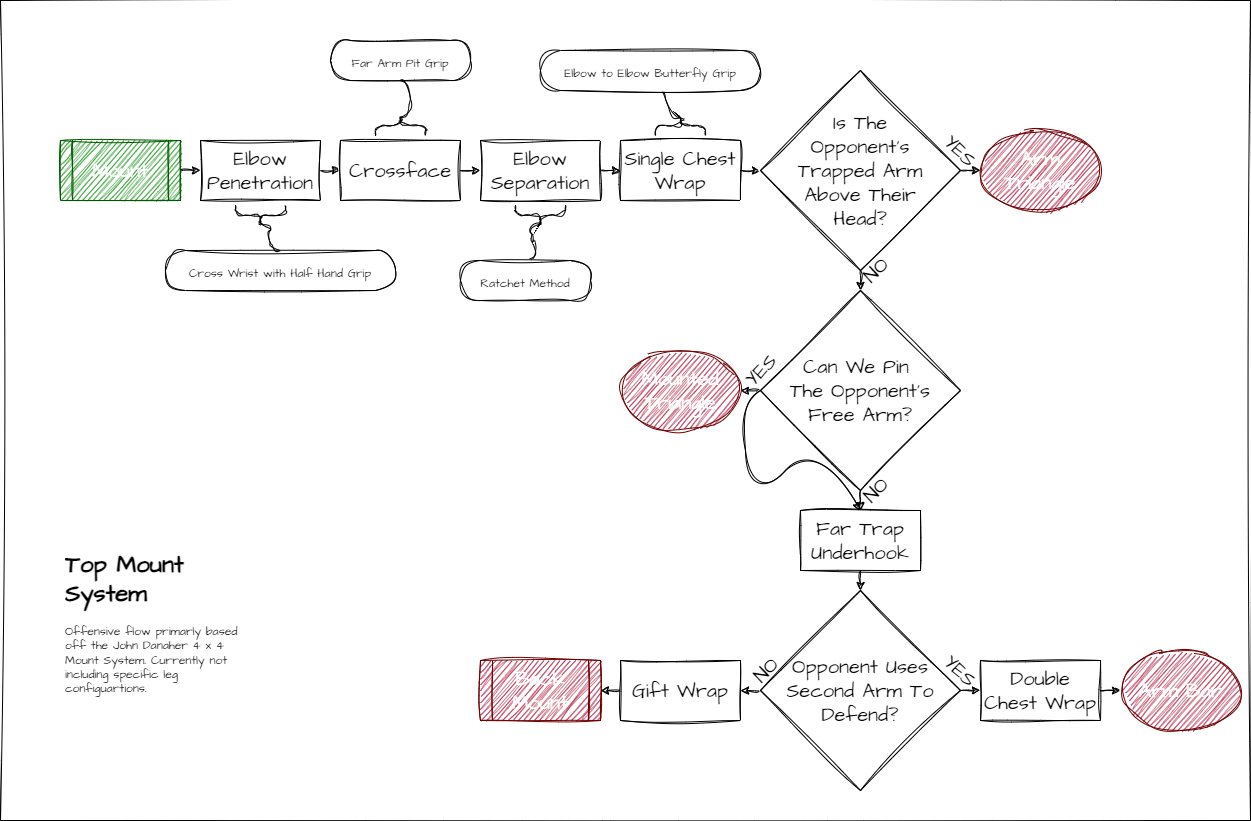

The diagram above was exported from draw.io. Its source (the exported page's mxGraphModel, read from the mxfile embedded in the PNG):
<mxGraphModel dx="2301" dy="1152" grid="1" gridSize="10" guides="1" tooltips="1" connect="1" arrows="1" fold="1" page="1" pageScale="1" pageWidth="850" pageHeight="1100" background="none" math="0" shadow="0">
  <root>
    <mxCell id="0" />
    <mxCell id="1" parent="0" />
    <mxCell id="80" value="" style="rounded=0;whiteSpace=wrap;html=1;sketch=1;hachureGap=4;jiggle=2;curveFitting=1;strokeColor=#000000;fontFamily=Architects Daughter;fontSource=https%3A%2F%2Ffonts.googleapis.com%2Fcss%3Ffamily%3DArchitects%2BDaughter;fontSize=20;" vertex="1" parent="1">
      <mxGeometry x="-400" y="190" width="1250" height="820" as="geometry" />
    </mxCell>
    <mxCell id="31" style="edgeStyle=none;sketch=1;hachureGap=4;jiggle=2;curveFitting=1;html=1;exitX=1;exitY=0.5;exitDx=0;exitDy=0;entryX=0;entryY=0.5;entryDx=0;entryDy=0;fontFamily=Architects Daughter;fontSource=https%3A%2F%2Ffonts.googleapis.com%2Fcss%3Ffamily%3DArchitects%2BDaughter;fontSize=20;" parent="1" source="3" target="5" edge="1">
      <mxGeometry relative="1" as="geometry" />
    </mxCell>
    <mxCell id="3" value="Elbow Penetration" style="rounded=0;whiteSpace=wrap;html=1;sketch=1;hachureGap=4;jiggle=2;curveFitting=1;fontFamily=Architects Daughter;fontSource=https%3A%2F%2Ffonts.googleapis.com%2Fcss%3Ffamily%3DArchitects%2BDaughter;fontSize=20;" parent="1" vertex="1">
      <mxGeometry x="-200" y="330" width="120" height="60" as="geometry" />
    </mxCell>
    <mxCell id="30" style="edgeStyle=none;sketch=1;hachureGap=4;jiggle=2;curveFitting=1;html=1;exitX=1;exitY=0.5;exitDx=0;exitDy=0;fontFamily=Architects Daughter;fontSource=https%3A%2F%2Ffonts.googleapis.com%2Fcss%3Ffamily%3DArchitects%2BDaughter;fontSize=20;entryX=0;entryY=0.5;entryDx=0;entryDy=0;" parent="1" source="4" target="3" edge="1">
      <mxGeometry relative="1" as="geometry" />
    </mxCell>
    <mxCell id="4" value="Mount" style="shape=process;whiteSpace=wrap;html=1;backgroundOutline=1;sketch=1;hachureGap=4;jiggle=2;curveFitting=1;fontFamily=Architects Daughter;fontSource=https%3A%2F%2Ffonts.googleapis.com%2Fcss%3Ffamily%3DArchitects%2BDaughter;fontSize=20;fillColor=#008a00;fontColor=#ffffff;strokeColor=#005700;" parent="1" vertex="1">
      <mxGeometry x="-340" y="330" width="120" height="60" as="geometry" />
    </mxCell>
    <mxCell id="32" style="edgeStyle=none;sketch=1;hachureGap=4;jiggle=2;curveFitting=1;html=1;exitX=1;exitY=0.5;exitDx=0;exitDy=0;entryX=0;entryY=0.5;entryDx=0;entryDy=0;fontFamily=Architects Daughter;fontSource=https%3A%2F%2Ffonts.googleapis.com%2Fcss%3Ffamily%3DArchitects%2BDaughter;fontSize=20;" parent="1" source="5" target="6" edge="1">
      <mxGeometry relative="1" as="geometry" />
    </mxCell>
    <mxCell id="5" value="Crossface" style="rounded=0;whiteSpace=wrap;html=1;sketch=1;hachureGap=4;jiggle=2;curveFitting=1;fontFamily=Architects Daughter;fontSource=https%3A%2F%2Ffonts.googleapis.com%2Fcss%3Ffamily%3DArchitects%2BDaughter;fontSize=20;" parent="1" vertex="1">
      <mxGeometry x="-60" y="330" width="120" height="60" as="geometry" />
    </mxCell>
    <mxCell id="33" style="edgeStyle=none;sketch=1;hachureGap=4;jiggle=2;curveFitting=1;html=1;exitX=1;exitY=0.5;exitDx=0;exitDy=0;entryX=0;entryY=0.5;entryDx=0;entryDy=0;fontFamily=Architects Daughter;fontSource=https%3A%2F%2Ffonts.googleapis.com%2Fcss%3Ffamily%3DArchitects%2BDaughter;fontSize=20;" parent="1" source="6" target="7" edge="1">
      <mxGeometry relative="1" as="geometry" />
    </mxCell>
    <mxCell id="6" value="Elbow Separation" style="rounded=0;whiteSpace=wrap;html=1;sketch=1;hachureGap=4;jiggle=2;curveFitting=1;fontFamily=Architects Daughter;fontSource=https%3A%2F%2Ffonts.googleapis.com%2Fcss%3Ffamily%3DArchitects%2BDaughter;fontSize=20;" parent="1" vertex="1">
      <mxGeometry x="80" y="330" width="120" height="60" as="geometry" />
    </mxCell>
    <mxCell id="56" style="edgeStyle=none;sketch=1;hachureGap=4;jiggle=2;curveFitting=1;html=1;exitX=1;exitY=0.5;exitDx=0;exitDy=0;entryX=0;entryY=0.5;entryDx=0;entryDy=0;fontFamily=Architects Daughter;fontSource=https%3A%2F%2Ffonts.googleapis.com%2Fcss%3Ffamily%3DArchitects%2BDaughter;fontSize=16;" edge="1" parent="1" source="7" target="55">
      <mxGeometry relative="1" as="geometry" />
    </mxCell>
    <mxCell id="63" style="edgeStyle=none;sketch=1;hachureGap=4;jiggle=2;curveFitting=1;html=1;exitX=0;exitY=0.5;exitDx=0;exitDy=0;fontFamily=Architects Daughter;fontSource=https%3A%2F%2Ffonts.googleapis.com%2Fcss%3Ffamily%3DArchitects%2BDaughter;fontSize=16;" edge="1" parent="1" source="68" target="15">
      <mxGeometry relative="1" as="geometry" />
    </mxCell>
    <mxCell id="7" value="Single Chest Wrap" style="rounded=0;whiteSpace=wrap;html=1;sketch=1;hachureGap=4;jiggle=2;curveFitting=1;fontFamily=Architects Daughter;fontSource=https%3A%2F%2Ffonts.googleapis.com%2Fcss%3Ffamily%3DArchitects%2BDaughter;fontSize=20;" parent="1" vertex="1">
      <mxGeometry x="220" y="330" width="120" height="60" as="geometry" />
    </mxCell>
    <mxCell id="15" value="&lt;font style=&quot;font-size: 20px;&quot;&gt;Mounted Triangle&lt;/font&gt;" style="ellipse;whiteSpace=wrap;html=1;sketch=1;hachureGap=4;jiggle=2;curveFitting=1;fontFamily=Architects Daughter;fontSource=https%3A%2F%2Ffonts.googleapis.com%2Fcss%3Ffamily%3DArchitects%2BDaughter;fontSize=18;fillColor=#a20025;fontColor=#ffffff;strokeColor=#6F0000;" parent="1" vertex="1">
      <mxGeometry x="220" y="540" width="120" height="80" as="geometry" />
    </mxCell>
    <mxCell id="16" value="Arm Bar" style="ellipse;whiteSpace=wrap;html=1;sketch=1;hachureGap=4;jiggle=2;curveFitting=1;fontFamily=Architects Daughter;fontSource=https%3A%2F%2Ffonts.googleapis.com%2Fcss%3Ffamily%3DArchitects%2BDaughter;fontSize=20;fillColor=#a20025;fontColor=#ffffff;strokeColor=#6F0000;" parent="1" vertex="1">
      <mxGeometry x="720" y="840" width="120" height="80" as="geometry" />
    </mxCell>
    <mxCell id="17" value="Arm Triangle" style="ellipse;whiteSpace=wrap;html=1;sketch=1;hachureGap=4;jiggle=2;curveFitting=1;fontFamily=Architects Daughter;fontSource=https%3A%2F%2Ffonts.googleapis.com%2Fcss%3Ffamily%3DArchitects%2BDaughter;fontSize=20;fillColor=#a20025;fontColor=#ffffff;strokeColor=#6F0000;" parent="1" vertex="1">
      <mxGeometry x="580" y="320" width="120" height="80" as="geometry" />
    </mxCell>
    <mxCell id="18" value="Back Mount" style="shape=process;whiteSpace=wrap;html=1;backgroundOutline=1;sketch=1;hachureGap=4;jiggle=2;curveFitting=1;fontFamily=Architects Daughter;fontSource=https%3A%2F%2Ffonts.googleapis.com%2Fcss%3Ffamily%3DArchitects%2BDaughter;fontSize=20;fillColor=#a20025;fontColor=#ffffff;strokeColor=#6F0000;" parent="1" vertex="1">
      <mxGeometry x="80" y="850" width="120" height="60" as="geometry" />
    </mxCell>
    <mxCell id="26" style="edgeStyle=none;sketch=1;hachureGap=4;jiggle=2;curveFitting=1;html=1;exitX=1;exitY=0.5;exitDx=0;exitDy=0;fontFamily=Architects Daughter;fontSource=https%3A%2F%2Ffonts.googleapis.com%2Fcss%3Ffamily%3DArchitects%2BDaughter;fontSize=20;entryX=0;entryY=0.5;entryDx=0;entryDy=0;" parent="1" source="19" target="16" edge="1">
      <mxGeometry relative="1" as="geometry">
        <mxPoint x="1080" y="780" as="sourcePoint" />
        <mxPoint x="690" y="950" as="targetPoint" />
      </mxGeometry>
    </mxCell>
    <mxCell id="19" value="Double Chest Wrap" style="rounded=0;whiteSpace=wrap;html=1;sketch=1;hachureGap=4;jiggle=2;curveFitting=1;fontFamily=Architects Daughter;fontSource=https%3A%2F%2Ffonts.googleapis.com%2Fcss%3Ffamily%3DArchitects%2BDaughter;fontSize=20;" parent="1" vertex="1">
      <mxGeometry x="580" y="850" width="120" height="60" as="geometry" />
    </mxCell>
    <mxCell id="65" style="edgeStyle=none;sketch=1;hachureGap=4;jiggle=2;curveFitting=1;html=1;exitX=0.5;exitY=1;exitDx=0;exitDy=0;fontFamily=Architects Daughter;fontSource=https%3A%2F%2Ffonts.googleapis.com%2Fcss%3Ffamily%3DArchitects%2BDaughter;fontSize=16;" edge="1" parent="1" source="20" target="62">
      <mxGeometry relative="1" as="geometry" />
    </mxCell>
    <mxCell id="20" value="Far Trap Underhook" style="rounded=0;whiteSpace=wrap;html=1;sketch=1;hachureGap=4;jiggle=2;curveFitting=1;fontFamily=Architects Daughter;fontSource=https%3A%2F%2Ffonts.googleapis.com%2Fcss%3Ffamily%3DArchitects%2BDaughter;fontSize=20;" parent="1" vertex="1">
      <mxGeometry x="400" y="700" width="120" height="60" as="geometry" />
    </mxCell>
    <mxCell id="29" style="edgeStyle=none;sketch=1;hachureGap=4;jiggle=2;curveFitting=1;html=1;entryX=1;entryY=0.5;entryDx=0;entryDy=0;fontFamily=Architects Daughter;fontSource=https%3A%2F%2Ffonts.googleapis.com%2Fcss%3Ffamily%3DArchitects%2BDaughter;fontSize=20;exitX=0;exitY=0.5;exitDx=0;exitDy=0;" parent="1" source="21" target="18" edge="1">
      <mxGeometry relative="1" as="geometry">
        <mxPoint x="190" y="880" as="sourcePoint" />
      </mxGeometry>
    </mxCell>
    <mxCell id="21" value="Gift Wrap" style="rounded=0;whiteSpace=wrap;html=1;sketch=1;hachureGap=4;jiggle=2;curveFitting=1;fontFamily=Architects Daughter;fontSource=https%3A%2F%2Ffonts.googleapis.com%2Fcss%3Ffamily%3DArchitects%2BDaughter;fontSize=20;" parent="1" vertex="1">
      <mxGeometry x="220" y="850" width="120" height="60" as="geometry" />
    </mxCell>
    <mxCell id="35" value="" style="shape=curlyBracket;whiteSpace=wrap;html=1;rounded=1;flipH=1;labelPosition=right;verticalLabelPosition=middle;align=left;verticalAlign=middle;sketch=1;hachureGap=4;jiggle=2;curveFitting=1;fontFamily=Architects Daughter;fontSource=https%3A%2F%2Ffonts.googleapis.com%2Fcss%3Ffamily%3DArchitects%2BDaughter;fontSize=20;size=0.5;rotation=90;" parent="1" vertex="1">
      <mxGeometry x="-150" y="380" width="20" height="50" as="geometry" />
    </mxCell>
    <mxCell id="36" value="&lt;span style=&quot;font-size: 12px;&quot;&gt;Cross Wrist with Half Hand Grip&lt;/span&gt;" style="whiteSpace=wrap;html=1;rounded=1;arcSize=50;align=center;verticalAlign=middle;strokeWidth=1;autosize=1;spacing=4;treeFolding=1;treeMoving=1;newEdgeStyle={&quot;edgeStyle&quot;:&quot;entityRelationEdgeStyle&quot;,&quot;startArrow&quot;:&quot;none&quot;,&quot;endArrow&quot;:&quot;none&quot;,&quot;segment&quot;:10,&quot;curved&quot;:1,&quot;sourcePerimeterSpacing&quot;:0,&quot;targetPerimeterSpacing&quot;:0};sketch=1;hachureGap=4;jiggle=2;curveFitting=1;fontFamily=Architects Daughter;fontSource=https%3A%2F%2Ffonts.googleapis.com%2Fcss%3Ffamily%3DArchitects%2BDaughter;fontSize=20;" parent="1" vertex="1">
      <mxGeometry x="-235" y="440" width="230" height="40" as="geometry" />
    </mxCell>
    <mxCell id="37" value="" style="edgeStyle=entityRelationEdgeStyle;startArrow=none;endArrow=none;segment=10;curved=1;sourcePerimeterSpacing=0;targetPerimeterSpacing=0;sketch=1;hachureGap=4;jiggle=2;curveFitting=1;fontFamily=Architects Daughter;fontSource=https%3A%2F%2Ffonts.googleapis.com%2Fcss%3Ffamily%3DArchitects%2BDaughter;fontSize=16;exitX=0.1;exitY=0.5;exitDx=0;exitDy=0;exitPerimeter=0;entryX=0.5;entryY=0;entryDx=0;entryDy=0;" parent="1" source="35" target="36" edge="1">
      <mxGeometry relative="1" as="geometry">
        <mxPoint x="70" y="492" as="sourcePoint" />
      </mxGeometry>
    </mxCell>
    <mxCell id="39" value="" style="shape=curlyBracket;whiteSpace=wrap;html=1;rounded=1;flipH=1;labelPosition=right;verticalLabelPosition=middle;align=left;verticalAlign=middle;sketch=1;hachureGap=4;jiggle=2;curveFitting=1;fontFamily=Architects Daughter;fontSource=https%3A%2F%2Ffonts.googleapis.com%2Fcss%3Ffamily%3DArchitects%2BDaughter;fontSize=20;size=0.5;rotation=-90;" parent="1" vertex="1">
      <mxGeometry x="-10" y="290" width="20" height="50" as="geometry" />
    </mxCell>
    <mxCell id="42" style="edgeStyle=entityRelationEdgeStyle;sketch=1;hachureGap=4;jiggle=2;curveFitting=1;html=1;startArrow=none;endArrow=none;segment=10;curved=1;sourcePerimeterSpacing=0;targetPerimeterSpacing=0;exitX=0.5;exitY=1;exitDx=0;exitDy=0;entryX=0.1;entryY=0.5;entryDx=0;entryDy=0;entryPerimeter=0;fontFamily=Architects Daughter;fontSource=https%3A%2F%2Ffonts.googleapis.com%2Fcss%3Ffamily%3DArchitects%2BDaughter;fontSize=12;" parent="1" source="40" target="39" edge="1">
      <mxGeometry relative="1" as="geometry" />
    </mxCell>
    <mxCell id="40" value="&lt;span style=&quot;font-size: 12px;&quot;&gt;Far Arm Pit Grip&lt;/span&gt;" style="whiteSpace=wrap;html=1;rounded=1;arcSize=50;align=center;verticalAlign=middle;strokeWidth=1;autosize=1;spacing=4;treeFolding=1;treeMoving=1;newEdgeStyle={&quot;edgeStyle&quot;:&quot;entityRelationEdgeStyle&quot;,&quot;startArrow&quot;:&quot;none&quot;,&quot;endArrow&quot;:&quot;none&quot;,&quot;segment&quot;:10,&quot;curved&quot;:1,&quot;sourcePerimeterSpacing&quot;:0,&quot;targetPerimeterSpacing&quot;:0};sketch=1;hachureGap=4;jiggle=2;curveFitting=1;fontFamily=Architects Daughter;fontSource=https%3A%2F%2Ffonts.googleapis.com%2Fcss%3Ffamily%3DArchitects%2BDaughter;fontSize=20;" parent="1" vertex="1">
      <mxGeometry x="-70" y="230" width="140" height="40" as="geometry" />
    </mxCell>
    <mxCell id="46" style="edgeStyle=entityRelationEdgeStyle;sketch=1;hachureGap=4;jiggle=2;curveFitting=1;html=1;startArrow=none;endArrow=none;segment=10;curved=1;sourcePerimeterSpacing=0;targetPerimeterSpacing=0;exitX=0.5;exitY=0;exitDx=0;exitDy=0;entryX=0.1;entryY=0.5;entryDx=0;entryDy=0;entryPerimeter=0;fontFamily=Architects Daughter;fontSource=https%3A%2F%2Ffonts.googleapis.com%2Fcss%3Ffamily%3DArchitects%2BDaughter;fontSize=12;" parent="1" source="43" target="44" edge="1">
      <mxGeometry relative="1" as="geometry" />
    </mxCell>
    <mxCell id="43" value="&lt;span style=&quot;font-size: 12px;&quot;&gt;Ratchet Method&lt;/span&gt;" style="whiteSpace=wrap;html=1;rounded=1;arcSize=50;align=center;verticalAlign=middle;strokeWidth=1;autosize=1;spacing=4;treeFolding=1;treeMoving=1;newEdgeStyle={&quot;edgeStyle&quot;:&quot;entityRelationEdgeStyle&quot;,&quot;startArrow&quot;:&quot;none&quot;,&quot;endArrow&quot;:&quot;none&quot;,&quot;segment&quot;:10,&quot;curved&quot;:1,&quot;sourcePerimeterSpacing&quot;:0,&quot;targetPerimeterSpacing&quot;:0};sketch=1;hachureGap=4;jiggle=2;curveFitting=1;fontFamily=Architects Daughter;fontSource=https%3A%2F%2Ffonts.googleapis.com%2Fcss%3Ffamily%3DArchitects%2BDaughter;fontSize=20;" parent="1" vertex="1">
      <mxGeometry x="60" y="450" width="130" height="40" as="geometry" />
    </mxCell>
    <mxCell id="44" value="" style="shape=curlyBracket;whiteSpace=wrap;html=1;rounded=1;flipH=1;labelPosition=right;verticalLabelPosition=middle;align=left;verticalAlign=middle;sketch=1;hachureGap=4;jiggle=2;curveFitting=1;fontFamily=Architects Daughter;fontSource=https%3A%2F%2Ffonts.googleapis.com%2Fcss%3Ffamily%3DArchitects%2BDaughter;fontSize=20;size=0.5;rotation=90;" parent="1" vertex="1">
      <mxGeometry x="130" y="380" width="20" height="50" as="geometry" />
    </mxCell>
    <mxCell id="47" value="" style="shape=curlyBracket;whiteSpace=wrap;html=1;rounded=1;flipH=1;labelPosition=right;verticalLabelPosition=middle;align=left;verticalAlign=middle;sketch=1;hachureGap=4;jiggle=2;curveFitting=1;fontFamily=Architects Daughter;fontSource=https%3A%2F%2Ffonts.googleapis.com%2Fcss%3Ffamily%3DArchitects%2BDaughter;fontSize=20;size=0.5;rotation=-90;" parent="1" vertex="1">
      <mxGeometry x="270" y="290" width="20" height="50" as="geometry" />
    </mxCell>
    <mxCell id="49" style="edgeStyle=entityRelationEdgeStyle;sketch=1;hachureGap=4;jiggle=2;curveFitting=1;html=1;startArrow=none;endArrow=none;segment=10;curved=1;sourcePerimeterSpacing=0;targetPerimeterSpacing=0;exitX=0.5;exitY=1;exitDx=0;exitDy=0;fontFamily=Architects Daughter;fontSource=https%3A%2F%2Ffonts.googleapis.com%2Fcss%3Ffamily%3DArchitects%2BDaughter;fontSize=12;entryX=0.1;entryY=0.5;entryDx=0;entryDy=0;entryPerimeter=0;" parent="1" target="47" edge="1">
      <mxGeometry relative="1" as="geometry">
        <mxPoint x="250" y="270" as="sourcePoint" />
        <mxPoint x="90" y="570" as="targetPoint" />
      </mxGeometry>
    </mxCell>
    <mxCell id="48" value="&lt;span style=&quot;font-size: 12px;&quot;&gt;Elbow to Elbow Butterfly Grip&lt;/span&gt;" style="whiteSpace=wrap;html=1;rounded=1;arcSize=50;align=center;verticalAlign=middle;strokeWidth=1;autosize=1;spacing=4;treeFolding=1;treeMoving=1;newEdgeStyle={&quot;edgeStyle&quot;:&quot;entityRelationEdgeStyle&quot;,&quot;startArrow&quot;:&quot;none&quot;,&quot;endArrow&quot;:&quot;none&quot;,&quot;segment&quot;:10,&quot;curved&quot;:1,&quot;sourcePerimeterSpacing&quot;:0,&quot;targetPerimeterSpacing&quot;:0};sketch=1;hachureGap=4;jiggle=2;curveFitting=1;fontFamily=Architects Daughter;fontSource=https%3A%2F%2Ffonts.googleapis.com%2Fcss%3Ffamily%3DArchitects%2BDaughter;fontSize=20;" parent="1" vertex="1">
      <mxGeometry x="140" y="240" width="220" height="40" as="geometry" />
    </mxCell>
    <mxCell id="52" value="&lt;h1&gt;Top Mount System&lt;/h1&gt;&lt;p&gt;Offensive flow primarly based off the John Danaher 4 x 4 Mount System. Currently not including specific leg configuartions.&lt;/p&gt;" style="text;html=1;strokeColor=none;fillColor=none;spacing=5;spacingTop=-20;whiteSpace=wrap;overflow=hidden;rounded=0;sketch=1;hachureGap=4;jiggle=2;curveFitting=1;fontFamily=Architects Daughter;fontSource=https%3A%2F%2Ffonts.googleapis.com%2Fcss%3Ffamily%3DArchitects%2BDaughter;fontSize=12;" parent="1" vertex="1">
      <mxGeometry x="-340" y="735" width="190" height="175" as="geometry" />
    </mxCell>
    <mxCell id="59" style="edgeStyle=none;sketch=1;hachureGap=4;jiggle=2;curveFitting=1;html=1;exitX=1;exitY=0.5;exitDx=0;exitDy=0;entryX=0;entryY=0.5;entryDx=0;entryDy=0;fontFamily=Architects Daughter;fontSource=https%3A%2F%2Ffonts.googleapis.com%2Fcss%3Ffamily%3DArchitects%2BDaughter;fontSize=16;" edge="1" parent="1" source="55" target="17">
      <mxGeometry relative="1" as="geometry" />
    </mxCell>
    <mxCell id="61" style="edgeStyle=none;sketch=1;hachureGap=4;jiggle=2;curveFitting=1;html=1;exitX=0.5;exitY=1;exitDx=0;exitDy=0;entryX=0.5;entryY=0;entryDx=0;entryDy=0;fontFamily=Architects Daughter;fontSource=https%3A%2F%2Ffonts.googleapis.com%2Fcss%3Ffamily%3DArchitects%2BDaughter;fontSize=16;" edge="1" parent="1" source="68" target="20">
      <mxGeometry relative="1" as="geometry">
        <mxPoint x="880" y="550" as="sourcePoint" />
      </mxGeometry>
    </mxCell>
    <mxCell id="69" style="edgeStyle=none;sketch=1;hachureGap=4;jiggle=2;curveFitting=1;html=1;exitX=0.5;exitY=1;exitDx=0;exitDy=0;entryX=0.5;entryY=0;entryDx=0;entryDy=0;fontFamily=Architects Daughter;fontSource=https%3A%2F%2Ffonts.googleapis.com%2Fcss%3Ffamily%3DArchitects%2BDaughter;fontSize=16;" edge="1" parent="1" source="55" target="68">
      <mxGeometry relative="1" as="geometry" />
    </mxCell>
    <mxCell id="55" value="Is The&lt;br&gt;Opponent's&lt;br&gt;Trapped Arm&lt;br&gt;Above Their&lt;br&gt;Head?" style="rhombus;whiteSpace=wrap;html=1;sketch=1;hachureGap=4;jiggle=2;curveFitting=1;fontFamily=Architects Daughter;fontSource=https%3A%2F%2Ffonts.googleapis.com%2Fcss%3Ffamily%3DArchitects%2BDaughter;fontSize=20;" vertex="1" parent="1">
      <mxGeometry x="360" y="260" width="200" height="200" as="geometry" />
    </mxCell>
    <mxCell id="64" style="edgeStyle=none;sketch=1;hachureGap=4;jiggle=2;curveFitting=1;html=1;exitX=0;exitY=0.5;exitDx=0;exitDy=0;entryX=1;entryY=0.5;entryDx=0;entryDy=0;fontFamily=Architects Daughter;fontSource=https%3A%2F%2Ffonts.googleapis.com%2Fcss%3Ffamily%3DArchitects%2BDaughter;fontSize=16;" edge="1" parent="1" source="62" target="21">
      <mxGeometry relative="1" as="geometry" />
    </mxCell>
    <mxCell id="66" style="edgeStyle=none;sketch=1;hachureGap=4;jiggle=2;curveFitting=1;html=1;exitX=1;exitY=0.5;exitDx=0;exitDy=0;entryX=0;entryY=0.5;entryDx=0;entryDy=0;fontFamily=Architects Daughter;fontSource=https%3A%2F%2Ffonts.googleapis.com%2Fcss%3Ffamily%3DArchitects%2BDaughter;fontSize=16;" edge="1" parent="1" source="62" target="19">
      <mxGeometry relative="1" as="geometry">
        <mxPoint x="1020" y="750" as="targetPoint" />
      </mxGeometry>
    </mxCell>
    <mxCell id="62" value="Opponent Uses&lt;br&gt;Second Arm To Defend?" style="rhombus;whiteSpace=wrap;html=1;sketch=1;hachureGap=4;jiggle=2;curveFitting=1;fontFamily=Architects Daughter;fontSource=https%3A%2F%2Ffonts.googleapis.com%2Fcss%3Ffamily%3DArchitects%2BDaughter;fontSize=20;" vertex="1" parent="1">
      <mxGeometry x="360" y="780" width="200" height="200" as="geometry" />
    </mxCell>
    <mxCell id="68" value="Can We Pin &lt;br&gt;The Opponent's&lt;br&gt;Free Arm?" style="rhombus;whiteSpace=wrap;html=1;sketch=1;hachureGap=4;jiggle=2;curveFitting=1;fontFamily=Architects Daughter;fontSource=https%3A%2F%2Ffonts.googleapis.com%2Fcss%3Ffamily%3DArchitects%2BDaughter;fontSize=20;" vertex="1" parent="1">
      <mxGeometry x="360" y="480" width="200" height="200" as="geometry" />
    </mxCell>
    <mxCell id="71" value="" style="curved=1;endArrow=classic;html=1;sketch=1;hachureGap=4;jiggle=2;curveFitting=1;fontFamily=Architects Daughter;fontSource=https%3A%2F%2Ffonts.googleapis.com%2Fcss%3Ffamily%3DArchitects%2BDaughter;fontSize=16;exitX=0;exitY=0.5;exitDx=0;exitDy=0;entryX=0.5;entryY=0;entryDx=0;entryDy=0;" edge="1" parent="1" source="68" target="20">
      <mxGeometry width="50" height="50" relative="1" as="geometry">
        <mxPoint x="220" y="490" as="sourcePoint" />
        <mxPoint x="270" y="440" as="targetPoint" />
        <Array as="points">
          <mxPoint x="340" y="590" />
          <mxPoint x="350" y="690" />
          <mxPoint x="420" y="630" />
        </Array>
      </mxGeometry>
    </mxCell>
    <mxCell id="72" value="YES" style="text;html=1;align=center;verticalAlign=middle;resizable=0;points=[];autosize=1;strokeColor=none;fillColor=none;fontSize=20;fontFamily=Architects Daughter;sketch=1;hachureGap=4;jiggle=2;curveFitting=1;fontSource=https%3A%2F%2Ffonts.googleapis.com%2Fcss%3Ffamily%3DArchitects%2BDaughter;rotation=44;" vertex="1" parent="1">
      <mxGeometry x="530" y="840" width="60" height="40" as="geometry" />
    </mxCell>
    <mxCell id="73" value="NO" style="text;html=1;align=center;verticalAlign=middle;resizable=0;points=[];autosize=1;strokeColor=none;fillColor=none;fontSize=20;fontFamily=Architects Daughter;sketch=1;hachureGap=4;jiggle=2;curveFitting=1;fontSource=https%3A%2F%2Ffonts.googleapis.com%2Fcss%3Ffamily%3DArchitects%2BDaughter;rotation=-45;" vertex="1" parent="1">
      <mxGeometry x="340" y="840" width="50" height="40" as="geometry" />
    </mxCell>
    <mxCell id="75" value="YES" style="text;html=1;align=center;verticalAlign=middle;resizable=0;points=[];autosize=1;strokeColor=none;fillColor=none;fontSize=20;fontFamily=Architects Daughter;sketch=1;hachureGap=4;jiggle=2;curveFitting=1;fontSource=https%3A%2F%2Ffonts.googleapis.com%2Fcss%3Ffamily%3DArchitects%2BDaughter;rotation=-45;" vertex="1" parent="1">
      <mxGeometry x="330" y="540" width="60" height="40" as="geometry" />
    </mxCell>
    <mxCell id="76" value="NO" style="text;html=1;align=center;verticalAlign=middle;resizable=0;points=[];autosize=1;strokeColor=none;fillColor=none;fontSize=20;fontFamily=Architects Daughter;sketch=1;hachureGap=4;jiggle=2;curveFitting=1;fontSource=https%3A%2F%2Ffonts.googleapis.com%2Fcss%3Ffamily%3DArchitects%2BDaughter;rotation=-45;" vertex="1" parent="1">
      <mxGeometry x="450" y="660" width="50" height="40" as="geometry" />
    </mxCell>
    <mxCell id="78" value="YES" style="text;html=1;align=center;verticalAlign=middle;resizable=0;points=[];autosize=1;strokeColor=none;fillColor=none;fontSize=20;fontFamily=Architects Daughter;sketch=1;hachureGap=4;jiggle=2;curveFitting=1;fontSource=https%3A%2F%2Ffonts.googleapis.com%2Fcss%3Ffamily%3DArchitects%2BDaughter;rotation=45;" vertex="1" parent="1">
      <mxGeometry x="530" y="320" width="60" height="40" as="geometry" />
    </mxCell>
    <mxCell id="79" value="NO" style="text;html=1;align=center;verticalAlign=middle;resizable=0;points=[];autosize=1;strokeColor=none;fillColor=none;fontSize=20;fontFamily=Architects Daughter;sketch=1;hachureGap=4;jiggle=2;curveFitting=1;fontSource=https%3A%2F%2Ffonts.googleapis.com%2Fcss%3Ffamily%3DArchitects%2BDaughter;rotation=-44;" vertex="1" parent="1">
      <mxGeometry x="450" y="440" width="50" height="40" as="geometry" />
    </mxCell>
  </root>
</mxGraphModel>